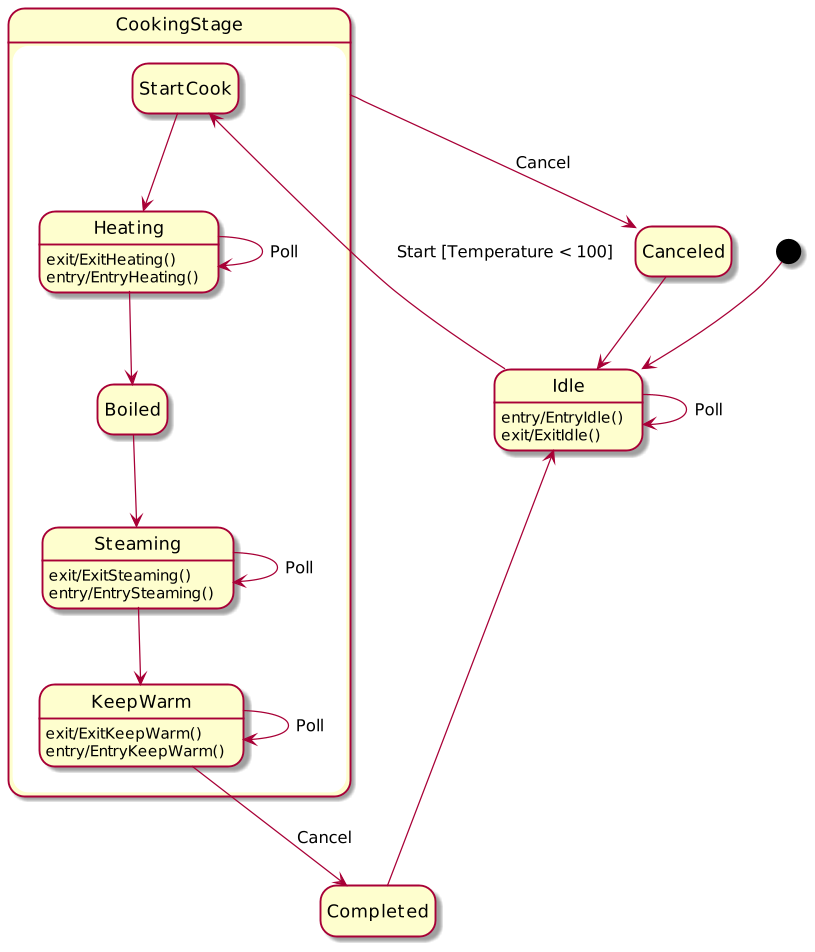

The diagram above was rendered by PlantUML. Its source (embedded in the PNG):
@startuml
scale 800 width
hide empty description

[*] --> Idle 
state CookingStage{
  Idle --> Idle : Poll
  Idle --> StartCook : Start [Temperature < 100]
  StartCook --> Heating
  Heating --> Heating : Poll
  Heating --> Boiled
  Boiled --> Steaming
  Steaming --> Steaming : Poll
  Steaming --> KeepWarm
  KeepWarm --> KeepWarm : Poll
}
KeepWarm --> Completed : Cancel
Completed -u-> Idle
CookingStage --> Canceled : Cancel
Canceled --> Idle

Idle : entry/EntryIdle()
Idle : exit/ExitIdle()
Heating : exit/ExitHeating()
Heating : entry/EntryHeating()
Steaming : exit/ExitSteaming()
Steaming : entry/EntrySteaming()
KeepWarm: exit/ExitKeepWarm()
KeepWarm: entry/EntryKeepWarm()
@enduml